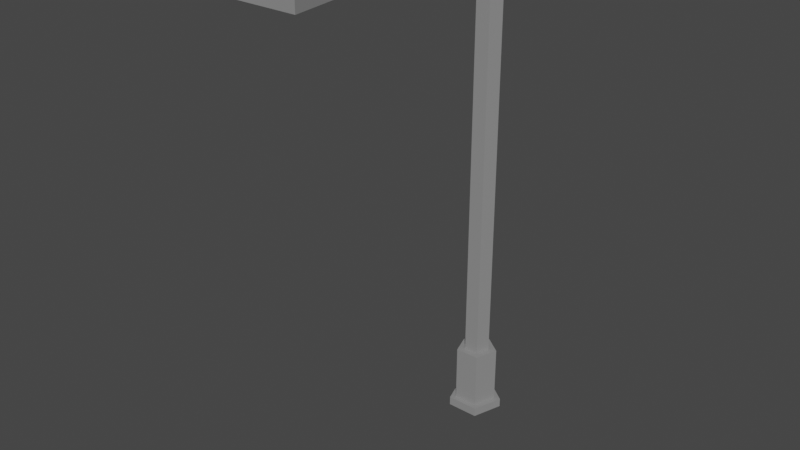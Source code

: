 # Source: LightPole.blend  (saved by Blender 2.90.8; exported with 4.5.12 LTS)
import bpy
from mathutils import Matrix  # noqa: F401  (used for matrix-valued properties, if any)

bpy.ops.wm.read_factory_settings(use_empty=True)
scene = bpy.context.scene
scene.name = 'Scene'

# ---- collections
col_collection = bpy.data.collections.new('Collection'); scene.collection.children.link(col_collection)

# ---- materials (node trees are filled in below, after node groups)
mat_gray_lightpole = bpy.data.materials.new('Gray_LightPole')
mat_gray_lightpole.use_transparent_shadow = False
mat_yellow_lightpole = bpy.data.materials.new('Yellow_LightPole')
mat_yellow_lightpole.use_transparent_shadow = False

# ---- material node trees
mat_gray_lightpole.use_nodes = True; mat_gray_lightpole.node_tree.nodes.clear()
_N = mat_gray_lightpole.node_tree.nodes; _L = mat_gray_lightpole.node_tree.links
n0 = _N.new('ShaderNodeBsdfPrincipled'); n0.name = 'Principled BSDF'; n0.location = (10, 300)
n0.distribution = 'GGX'
n0.subsurface_method = 'BURLEY'
n0.inputs[0].default_value = (0.2705, 0.2705, 0.2705, 1.0)
n0.inputs[3].default_value = 1.45
n0.inputs[27].default_value = (0.0, 0.0, 0.0, 1.0)
n0.inputs[28].default_value = 1.0
n1 = _N.new('ShaderNodeOutputMaterial'); n1.name = 'Material Output'; n1.location = (300, 300)
_L.new(n0.outputs[0], n1.inputs[0])
n1.is_active_output = True
mat_yellow_lightpole.use_nodes = True; mat_yellow_lightpole.node_tree.nodes.clear()
_N = mat_yellow_lightpole.node_tree.nodes; _L = mat_yellow_lightpole.node_tree.links
n0 = _N.new('ShaderNodeBsdfPrincipled'); n0.name = 'Principled BSDF'; n0.location = (10, 300)
n0.distribution = 'GGX'
n0.subsurface_method = 'BURLEY'
n0.inputs[0].default_value = (1.0, 0.5647, 0.07227, 1.0)
n0.inputs[3].default_value = 1.45
n0.inputs[27].default_value = (0.0, 0.0, 0.0, 1.0)
n0.inputs[28].default_value = 1.0
n1 = _N.new('ShaderNodeOutputMaterial'); n1.name = 'Material Output'; n1.location = (300, 300)
_L.new(n0.outputs[0], n1.inputs[0])
n1.is_active_output = True

# ---- world
world_world = bpy.data.worlds.new('World'); scene.world = world_world
world_world.use_nodes = True; world_world.node_tree.nodes.clear()
_N = world_world.node_tree.nodes; _L = world_world.node_tree.links
n0 = _N.new('ShaderNodeOutputWorld'); n0.name = 'World Output'; n0.location = (300, 300)
n1 = _N.new('ShaderNodeBackground'); n1.name = 'Background'; n1.location = (10, 300)
n1.inputs[0].default_value = (0.05088, 0.05088, 0.05088, 1.0)
_L.new(n1.outputs[0], n0.inputs[0])
n0.is_active_output = True
world_world.color = (0.05088, 0.05088, 0.05088)
world_world.use_sun_shadow = False
world_world.sun_shadow_jitter_overblur = 0.0

# ---- meshes
me_cube_088 = bpy.data.meshes.new('Cube.088')
me_cube_088.from_pydata([(-0.5826, -4.521, 4.296), (-0.8013, -4.674, 4.947), (-0.3532, -2.429, 4.296), (-0.5201, -2.276, 4.947), (0.5826, -4.521, 4.296), (0.8013, -4.674, 4.947), (0.3532, -2.429, 4.296), (0.5201, -2.276, 4.947), (-0.5201, -2.276, 4.296), (-0.8013, -4.674, 4.296), (0.5201, -2.276, 4.296), (0.8013, -4.674, 4.296), (-0.3532, -2.429, 4.423), (-0.5826, -4.521, 4.423), (0.3532, -2.429, 4.423), (0.5826, -4.521, 4.423), (-3.307e-09, 2.421, -7.131), (-8.886e-09, 2.27, -6.918), (0.6121, 1.976, -7.131), (0.468, 1.93, -6.918), (0.3783, 1.257, -7.131), (0.2893, 1.379, -6.918), (-0.3783, 1.257, -7.131), (-0.2893, 1.379, -6.918), (-0.6121, 1.976, -7.131), (-0.468, 1.93, -6.918), (0.6121, 1.976, -6.918), (-3.307e-09, 2.421, -6.918), (0.3783, 1.257, -6.918), (-0.3783, 1.257, -6.918), (-0.6121, 1.976, -6.918), (0.2818, 1.869, -5.545), (-2.331e-08, 2.074, -5.545), (0.1742, 1.538, -5.545), (-0.1742, 1.538, -5.545), (-0.2818, 1.869, -5.545), (0.468, 1.93, -5.545), (-8.886e-09, 2.27, -5.545), (0.2893, 1.379, -5.545), (-0.2893, 1.379, -5.545), (-0.468, 1.93, -5.545), (0.2818, 1.868, 4.062), (-2.331e-08, 2.069, 4.099), (0.1742, 1.542, 4.002), (-0.1742, 1.542, 4.002), (-0.2818, 1.868, 4.062), (0.2818, 1.153, 4.713), (-2.331e-08, 1.16, 4.917), (0.1742, 1.141, 4.382), (-0.1742, 1.141, 4.382), (-0.2818, 1.153, 4.713), (0.2818, -2.315, 4.713), (-2.331e-08, -2.323, 4.917), (0.1742, -2.301, 4.382), (-0.1742, -2.301, 4.382), (-0.2818, -2.315, 4.713), (-0.3693, 1.676, 4.461), (-3.137e-08, 1.811, 4.594), (0.2283, 1.457, 4.246), (-0.2283, 1.457, 4.246), (0.3693, 1.676, 4.461)], [], [(9, 1, 3, 8), (8, 3, 7, 10), (10, 7, 5, 11), (11, 5, 1, 9), (4, 0, 13, 15), (7, 3, 1, 5), (2, 0, 9, 8), (6, 2, 8, 10), (4, 6, 10, 11), (0, 4, 11, 9), (12, 14, 15, 13), (2, 6, 14, 12), (6, 4, 15, 14), (0, 2, 12, 13), (16, 27, 26, 18), (18, 26, 28, 20), (20, 28, 29, 22), (25, 23, 39, 40), (22, 29, 30, 24), (24, 30, 27, 16), (16, 18, 20, 22, 24), (17, 19, 26, 27), (19, 21, 28, 26), (21, 23, 29, 28), (23, 25, 30, 29), (25, 17, 27, 30), (35, 34, 44, 45), (21, 19, 36, 38), (17, 25, 40, 37), (23, 21, 38, 39), (19, 17, 37, 36), (32, 31, 36, 37), (31, 33, 38, 36), (33, 34, 39, 38), (34, 35, 40, 39), (35, 32, 37, 40), (57, 56, 50, 47), (33, 31, 41, 43), (32, 35, 45, 42), (34, 33, 43, 44), (31, 32, 42, 41), (50, 49, 54, 55), (59, 58, 48, 49), (60, 57, 47, 46), (56, 59, 49, 50), (58, 60, 46, 48), (51, 52, 55, 54, 53), (48, 46, 51, 53), (47, 50, 55, 52), (49, 48, 53, 54), (46, 47, 52, 51), (43, 41, 60, 58), (45, 44, 59, 56), (41, 42, 57, 60), (44, 43, 58, 59), (42, 45, 56, 57)])
me_cube_088.polygons.foreach_set('material_index', [0, 0, 0, 0, 0, 0, 0, 0, 0, 0, 1, 0, 0, 0, 0, 0, 0, 0, 0, 0, 0, 0, 0, 0, 0, 0, 0, 0, 0, 0, 0, 0, 0, 0, 0, 0, 0, 0, 0, 0, 0, 0, 0, 0, 0, 0, 0, 0, 0, 0, 0, 0, 0, 0, 0, 0])
_uv = me_cube_088.uv_layers.new(name='UVMap')
_uv.uv.foreach_set('vector', [0.375, 0.0, 0.625, 0.0, 0.625, 0.25, 0.375, 0.25, 0.375, 0.25, 0.625, 0.25, 0.625, 0.5, 0.375, 0.5, 0.375, 0.5, 0.625, 0.5, 0.625, 0.75, 0.375, 0.75, 0.375, 0.75, 0.625, 0.75, 0.625, 1.0, 0.375, 1.0, 0.3436, 0.7251, 0.1564, 0.7251, 0.1564, 0.7251, 0.3436, 0.7251, 0.625, 0.5, 0.875, 0.5, 0.875, 0.75, 0.625, 0.75, 0.1684, 0.5249, 0.1564, 0.7251, 0.125, 0.75, 0.125, 0.5, 0.3316, 0.5249, 0.1684, 0.5249, 0.125, 0.5, 0.375, 0.5, 0.3436, 0.7251, 0.3316, 0.5249, 0.375, 0.5, 0.375, 0.75, 0.1564, 0.7251, 0.3436, 0.7251, 0.375, 0.75, 0.125, 0.75, 0.1684, 0.5249, 0.3316, 0.5249, 0.3436, 0.7251, 0.1564, 0.7251, 0.1684, 0.5249, 0.3316, 0.5249, 0.3316, 0.5249, 0.1684, 0.5249, 0.3316, 0.5249, 0.3436, 0.7251, 0.3436, 0.7251, 0.3316, 0.5249, 0.1564, 0.7251, 0.1684, 0.5249, 0.1684, 0.5249, 0.1564, 0.7251, 1.0, 0.5, 1.0, 1.0, 0.8, 1.0, 0.8, 0.5, 0.8, 0.5, 0.8, 1.0, 0.6, 1.0, 0.6, 0.5, 0.6, 0.5, 0.6, 1.0, 0.4, 1.0, 0.4, 0.5, 0.07546, 0.3067, 0.1421, 0.1015, 0.1421, 0.1015, 0.07546, 0.3067, 0.4, 0.5, 0.4, 1.0, 0.2, 1.0, 0.2, 0.5, 0.2, 0.5, 0.2, 1.0, 2.98e-08, 1.0, 2.98e-08, 0.5, 0.75, 0.49, 0.9783, 0.3242, 0.8911, 0.05584, 0.6089, 0.05584, 0.5217, 0.3242, 0.25, 0.4335, 0.4245, 0.3067, 0.4783, 0.3242, 0.25, 0.49, 0.4245, 0.3067, 0.3579, 0.1015, 0.3911, 0.05584, 0.4783, 0.3242, 0.3579, 0.1015, 0.1421, 0.1015, 0.1089, 0.05584, 0.3911, 0.05584, 0.1421, 0.1015, 0.07546, 0.3067, 0.02175, 0.3242, 0.1089, 0.05584, 0.07546, 0.3067, 0.25, 0.4335, 0.25, 0.49, 0.02175, 0.3242, 0.1449, 0.2841, 0.185, 0.1606, 0.185, 0.1606, 0.1449, 0.2841, 0.3579, 0.1015, 0.4245, 0.3067, 0.4245, 0.3067, 0.3579, 0.1015, 0.25, 0.4335, 0.07546, 0.3067, 0.07546, 0.3067, 0.25, 0.4335, 0.1421, 0.1015, 0.3579, 0.1015, 0.3579, 0.1015, 0.1421, 0.1015, 0.4245, 0.3067, 0.25, 0.4335, 0.25, 0.4335, 0.4245, 0.3067, 0.25, 0.3605, 0.3551, 0.2841, 0.4245, 0.3067, 0.25, 0.4335, 0.3551, 0.2841, 0.315, 0.1606, 0.3579, 0.1015, 0.4245, 0.3067, 0.315, 0.1606, 0.185, 0.1606, 0.1421, 0.1015, 0.3579, 0.1015, 0.185, 0.1606, 0.1449, 0.2841, 0.07546, 0.3067, 0.1421, 0.1015, 0.1449, 0.2841, 0.25, 0.3605, 0.25, 0.4335, 0.07546, 0.3067, 0.25, 0.3605, 0.1449, 0.2841, 0.1449, 0.2841, 0.25, 0.3605, 0.315, 0.1606, 0.3551, 0.2841, 0.3551, 0.2841, 0.315, 0.1606, 0.25, 0.3605, 0.1449, 0.2841, 0.1449, 0.2841, 0.25, 0.3605, 0.185, 0.1606, 0.315, 0.1606, 0.315, 0.1606, 0.185, 0.1606, 0.3551, 0.2841, 0.25, 0.3605, 0.25, 0.3605, 0.3551, 0.2841, 0.1449, 0.2841, 0.185, 0.1606, 0.185, 0.1606, 0.1449, 0.2841, 0.185, 0.1606, 0.315, 0.1606, 0.315, 0.1606, 0.185, 0.1606, 0.3551, 0.2841, 0.25, 0.3605, 0.25, 0.3605, 0.3551, 0.2841, 0.1449, 0.2841, 0.185, 0.1606, 0.185, 0.1606, 0.1449, 0.2841, 0.315, 0.1606, 0.3551, 0.2841, 0.3551, 0.2841, 0.315, 0.1606, 0.3551, 0.2841, 0.25, 0.3605, 0.1449, 0.2841, 0.185, 0.1606, 0.315, 0.1606, 0.315, 0.1606, 0.3551, 0.2841, 0.3551, 0.2841, 0.315, 0.1606, 0.25, 0.3605, 0.1449, 0.2841, 0.1449, 0.2841, 0.25, 0.3605, 0.185, 0.1606, 0.315, 0.1606, 0.315, 0.1606, 0.185, 0.1606, 0.3551, 0.2841, 0.25, 0.3605, 0.25, 0.3605, 0.3551, 0.2841, 0.315, 0.1606, 0.3551, 0.2841, 0.3551, 0.2841, 0.315, 0.1606, 0.1449, 0.2841, 0.185, 0.1606, 0.185, 0.1606, 0.1449, 0.2841, 0.3551, 0.2841, 0.25, 0.3605, 0.25, 0.3605, 0.3551, 0.2841, 0.185, 0.1606, 0.315, 0.1606, 0.315, 0.1606, 0.185, 0.1606, 0.25, 0.3605, 0.1449, 0.2841, 0.1449, 0.2841, 0.25, 0.3605])
me_cube_088.materials.append(mat_gray_lightpole)
me_cube_088.materials.append(mat_yellow_lightpole)
me_cube_088.use_remesh_fix_poles = True
me_cube_088.use_remesh_preserve_attributes = False
me_cube_088.use_mirror_vertex_groups = False
me_cube_088.update()

# ---- objects
ob_lightpole = bpy.data.objects.new('LightPole', me_cube_088)

# ---- transforms, parenting, visibility, modifiers, constraints
ob_lightpole.location = (0.0, 0.0, 0.0)
ob_lightpole.lineart.crease_threshold = 0.0

# ---- collection membership
col_collection.objects.link(ob_lightpole)

# ---- scene / render settings (as saved in the file)
scene.frame_start = 1; scene.frame_end = 250; scene.frame_set(1)
scene.render.engine = 'BLENDER_EEVEE_NEXT'
scene.cycles.use_denoising = False
scene.cycles.samples = 128
scene.cycles.sampling_pattern = 'TABULATED_SOBOL'
scene.cycles.use_adaptive_sampling = False
scene.cycles.use_light_tree = False
scene.view_settings.view_transform = 'Filmic'
bpy.context.view_layer.update()

# ---- added for rendering (the .blend has no active camera and no usable light): camera, sun
cam_auto = bpy.data.cameras.new('AutoCamera')
cam_auto.lens = 50.0
cam_auto.sensor_width = 36.0
cam_auto.clip_end = 1000.0
ob_auto_camera = bpy.data.objects.new('AutoCamera', cam_auto)
scene.collection.objects.link(ob_auto_camera)
ob_auto_camera.location = (13.0452, -16.7806, 9.34391)
ob_auto_camera.rotation_euler = (1.09748, -7.21219e-08, 0.694738)
scene.camera = ob_auto_camera
light_auto_sun = bpy.data.lights.new('AutoSun', 'SUN')
light_auto_sun.energy = 3.0
light_auto_sun.angle = 0.0523599
ob_auto_sun = bpy.data.objects.new('AutoSun', light_auto_sun)
scene.collection.objects.link(ob_auto_sun)
ob_auto_sun.rotation_euler = (0.872665, 0.174533, 0.523599)
bpy.context.view_layer.update()
